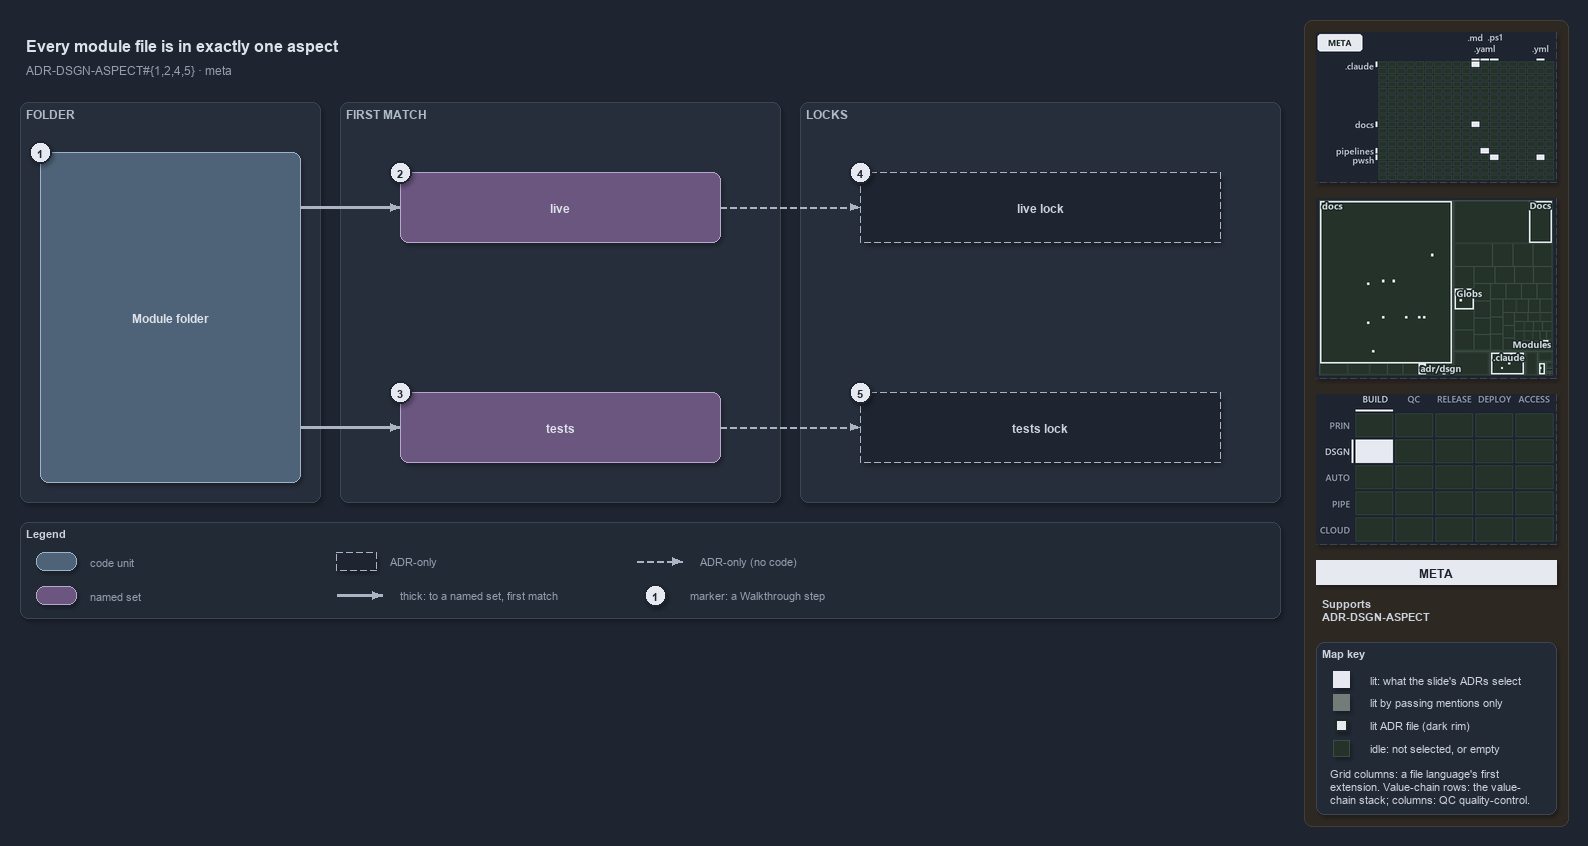

The diagram above was exported from draw.io. Its source (the exported page's mxGraphModel, read from the mxfile embedded in the PNG):
<mxGraphModel dx="1024" dy="768" grid="0" gridSize="10" guides="1" tooltips="1" connect="1" arrows="1" fold="1" page="1" pageScale="1" pageWidth="1572" pageHeight="622" background="#1E2430" math="0" shadow="1">
  <root>
    <mxCell id="0" />
    <mxCell id="1" parent="0" />
    <mxCell id="sidebar-bg" value="" style="rounded=1;arcSize=2;html=1;fillColor=#2E2823;strokeColor=#453C33;shadow=0;" vertex="1" parent="1">
      <mxGeometry x="1304" y="4" width="264" height="806" as="geometry" />
    </mxCell>
    <mxCell id="title" value="Every module file is in exactly one aspect" style="text;html=1;align=left;verticalAlign=middle;fontSize=16;fontStyle=1;fontColor=#DDE2E9;" vertex="1" parent="1">
      <mxGeometry x="20" y="14" width="1260" height="30" as="geometry" />
    </mxCell>
    <mxCell id="subtitle" value="ADR-DSGN-ASPECT#{1,2,4,5} &amp;#183; meta" style="text;html=1;align=left;verticalAlign=middle;fontSize=12;fontColor=#949FAE;" vertex="1" parent="1">
      <mxGeometry x="20" y="44" width="1240" height="20" as="geometry" />
    </mxCell>
    <mxCell id="band-folder" value="FOLDER" style="rounded=1;html=1;arcSize=3;fillColor=#262E3B;strokeColor=#3A4555;verticalAlign=top;align=left;spacingLeft=8;fontStyle=1;fontSize=12;fontColor=#B0BAC7;" vertex="1" parent="1">
      <mxGeometry x="20" y="86" width="300" height="400" as="geometry" />
    </mxCell>
    <mxCell id="band-match" value="FIRST MATCH" style="rounded=1;html=1;arcSize=3;fillColor=#262E3B;strokeColor=#3A4555;verticalAlign=top;align=left;spacingLeft=8;fontStyle=1;fontSize=12;fontColor=#B0BAC7;" vertex="1" parent="1">
      <mxGeometry x="340" y="86" width="440" height="400" as="geometry" />
    </mxCell>
    <mxCell id="band-locks" value="LOCKS" style="rounded=1;html=1;arcSize=3;fillColor=#262E3B;strokeColor=#3A4555;verticalAlign=top;align=left;spacingLeft=8;fontStyle=1;fontSize=12;fontColor=#B0BAC7;" vertex="1" parent="1">
      <mxGeometry x="800" y="86" width="480" height="400" as="geometry" />
    </mxCell>
    <mxCell id="folder" value="&lt;b&gt;Module folder&lt;/b&gt;" style="rounded=1;whiteSpace=wrap;html=1;arcSize=20;fillColor=#4E6378;strokeColor=#9FB3C8;fontColor=#DDE2E9;fontSize=12;" vertex="1" parent="1">
      <mxGeometry x="40" y="136" width="260" height="330" as="geometry" />
    </mxCell>
    <mxCell id="live" value="&lt;b&gt;live&lt;/b&gt;" style="rounded=1;whiteSpace=wrap;html=1;arcSize=20;fillColor=#6A567E;strokeColor=#B9A6CC;fontColor=#DDE2E9;fontSize=12;" vertex="1" parent="1">
      <mxGeometry x="400" y="156" width="320" height="70" as="geometry" />
    </mxCell>
    <mxCell id="tests" value="&lt;b&gt;tests&lt;/b&gt;" style="rounded=1;whiteSpace=wrap;html=1;arcSize=20;fillColor=#6A567E;strokeColor=#B9A6CC;fontColor=#DDE2E9;fontSize=12;" vertex="1" parent="1">
      <mxGeometry x="400" y="376" width="320" height="70" as="geometry" />
    </mxCell>
    <mxCell id="live-lock" value="&lt;b&gt;live lock&lt;/b&gt;" style="rounded=1;whiteSpace=wrap;html=1;arcSize=20;fillColor=#1E2430;strokeColor=#AAB4C3;dashed=1;fontSize=12;" vertex="1" parent="1">
      <mxGeometry x="860" y="156" width="360" height="70" as="geometry" />
    </mxCell>
    <mxCell id="tests-lock" value="&lt;b&gt;tests lock&lt;/b&gt;" style="rounded=1;whiteSpace=wrap;html=1;arcSize=20;fillColor=#1E2430;strokeColor=#AAB4C3;dashed=1;fontSize=12;" vertex="1" parent="1">
      <mxGeometry x="860" y="376" width="360" height="70" as="geometry" />
    </mxCell>
    <mxCell id="port-folder-r1" value="" style="text;html=1;strokeColor=none;fillColor=none;" vertex="1" parent="1">
      <mxGeometry x="300" y="191" width="1" height="1" as="geometry" />
    </mxCell>
    <mxCell id="edge-folder-live" value="" style="edgeStyle=orthogonalEdgeStyle;rounded=1;html=1;endArrow=block;strokeColor=#AAB4C3;strokeWidth=2.5;fontColor=#CDD3DC;shadow=0;" edge="1" parent="1" source="port-folder-r1" target="live">
      <mxGeometry relative="1" as="geometry" />
    </mxCell>
    <mxCell id="port-folder-r2" value="" style="text;html=1;strokeColor=none;fillColor=none;" vertex="1" parent="1">
      <mxGeometry x="300" y="411" width="1" height="1" as="geometry" />
    </mxCell>
    <mxCell id="edge-folder-tests" value="" style="edgeStyle=orthogonalEdgeStyle;rounded=1;html=1;endArrow=block;strokeColor=#AAB4C3;strokeWidth=2.5;fontColor=#CDD3DC;shadow=0;" edge="1" parent="1" source="port-folder-r2" target="tests">
      <mxGeometry relative="1" as="geometry" />
    </mxCell>
    <mxCell id="edge-live-lock" value="" style="edgeStyle=orthogonalEdgeStyle;rounded=1;html=1;endArrow=block;strokeColor=#AAB4C3;dashed=1;fontColor=#CDD3DC;shadow=0;" edge="1" parent="1" source="live" target="live-lock">
      <mxGeometry relative="1" as="geometry" />
    </mxCell>
    <mxCell id="edge-tests-lock" value="" style="edgeStyle=orthogonalEdgeStyle;rounded=1;html=1;endArrow=block;strokeColor=#AAB4C3;dashed=1;fontColor=#CDD3DC;shadow=0;" edge="1" parent="1" source="tests" target="tests-lock">
      <mxGeometry relative="1" as="geometry" />
    </mxCell>
    <mxCell id="mark-1" value="1" style="ellipse;html=1;fillColor=#E6EAF0;strokeColor=#1E2430;strokeWidth=2;fontColor=#1E2430;fontStyle=1;fontSize=11;" vertex="1" parent="1">
      <mxGeometry x="29" y="125" width="22" height="22" as="geometry" />
    </mxCell>
    <mxCell id="mark-2" value="2" style="ellipse;html=1;fillColor=#E6EAF0;strokeColor=#1E2430;strokeWidth=2;fontColor=#1E2430;fontStyle=1;fontSize=11;" vertex="1" parent="1">
      <mxGeometry x="389" y="145" width="22" height="22" as="geometry" />
    </mxCell>
    <mxCell id="mark-3" value="3" style="ellipse;html=1;fillColor=#E6EAF0;strokeColor=#1E2430;strokeWidth=2;fontColor=#1E2430;fontStyle=1;fontSize=11;" vertex="1" parent="1">
      <mxGeometry x="389" y="365" width="22" height="22" as="geometry" />
    </mxCell>
    <mxCell id="mark-4" value="4" style="ellipse;html=1;fillColor=#E6EAF0;strokeColor=#1E2430;strokeWidth=2;fontColor=#1E2430;fontStyle=1;fontSize=11;" vertex="1" parent="1">
      <mxGeometry x="849" y="145" width="22" height="22" as="geometry" />
    </mxCell>
    <mxCell id="mark-5" value="5" style="ellipse;html=1;fillColor=#E6EAF0;strokeColor=#1E2430;strokeWidth=2;fontColor=#1E2430;fontStyle=1;fontSize=11;" vertex="1" parent="1">
      <mxGeometry x="849" y="365" width="22" height="22" as="geometry" />
    </mxCell>
    <mxCell id="legend" value="&lt;b&gt;Legend&lt;/b&gt;" style="rounded=1;whiteSpace=wrap;html=1;arcSize=6;fillColor=#222A36;strokeColor=#3A4555;align=left;verticalAlign=top;spacing=8;fontSize=11;fontColor=#CDD3DC;" vertex="1" parent="1">
      <mxGeometry x="20" y="506" width="1260" height="96" as="geometry" />
    </mxCell>
    <mxCell id="legend-code" value="" style="rounded=1;whiteSpace=wrap;html=1;arcSize=20;fillColor=#4E6378;strokeColor=#9FB3C8;fontColor=#DDE2E9;fontSize=12;" vertex="1" parent="1">
      <mxGeometry x="36" y="536" width="40" height="18" as="geometry" />
    </mxCell>
    <mxCell id="legend-code-text" value="code unit" style="text;html=1;align=left;verticalAlign=middle;fontSize=11;fontColor=#949FAE;" vertex="1" parent="1">
      <mxGeometry x="84" y="535" width="240" height="20" as="geometry" />
    </mxCell>
    <mxCell id="legend-set" value="" style="rounded=1;whiteSpace=wrap;html=1;arcSize=20;fillColor=#6A567E;strokeColor=#B9A6CC;fontColor=#DDE2E9;fontSize=12;" vertex="1" parent="1">
      <mxGeometry x="36" y="570" width="40" height="18" as="geometry" />
    </mxCell>
    <mxCell id="legend-set-text" value="named set" style="text;html=1;align=left;verticalAlign=middle;fontSize=11;fontColor=#949FAE;" vertex="1" parent="1">
      <mxGeometry x="84" y="569" width="240" height="20" as="geometry" />
    </mxCell>
    <mxCell id="legend-adronly" value="" style="rounded=1;whiteSpace=wrap;html=1;arcSize=20;fillColor=#1E2430;strokeColor=#AAB4C3;dashed=1;fontSize=12;" vertex="1" parent="1">
      <mxGeometry x="336" y="536" width="40" height="18" as="geometry" />
    </mxCell>
    <mxCell id="legend-adronly-text" value="ADR-only" style="text;html=1;align=left;verticalAlign=middle;fontSize=11;fontColor=#949FAE;" vertex="1" parent="1">
      <mxGeometry x="384" y="535" width="240" height="20" as="geometry" />
    </mxCell>
    <mxCell id="legend-thick-a" value="" style="text;html=1;strokeColor=none;fillColor=none;" vertex="1" parent="1">
      <mxGeometry x="336" y="579" width="1" height="1" as="geometry" />
    </mxCell>
    <mxCell id="legend-thick-b" value="" style="text;html=1;strokeColor=none;fillColor=none;" vertex="1" parent="1">
      <mxGeometry x="382" y="579" width="1" height="1" as="geometry" />
    </mxCell>
    <mxCell id="legend-thick" value="" style="edgeStyle=orthogonalEdgeStyle;rounded=1;html=1;endArrow=block;strokeColor=#AAB4C3;strokeWidth=2.5;fontColor=#CDD3DC;shadow=0;" edge="1" parent="1" source="legend-thick-a" target="legend-thick-b">
      <mxGeometry relative="1" as="geometry" />
    </mxCell>
    <mxCell id="legend-thick-text" value="thick: to a named set, first match" style="text;html=1;align=left;verticalAlign=middle;fontSize=11;fontColor=#949FAE;" vertex="1" parent="1">
      <mxGeometry x="394" y="569" width="240" height="20" as="geometry" />
    </mxCell>
    <mxCell id="legend-adr-a" value="" style="text;html=1;strokeColor=none;fillColor=none;" vertex="1" parent="1">
      <mxGeometry x="636" y="545" width="1" height="1" as="geometry" />
    </mxCell>
    <mxCell id="legend-adr-b" value="" style="text;html=1;strokeColor=none;fillColor=none;" vertex="1" parent="1">
      <mxGeometry x="682" y="545" width="1" height="1" as="geometry" />
    </mxCell>
    <mxCell id="legend-adr" value="" style="edgeStyle=orthogonalEdgeStyle;rounded=1;html=1;endArrow=block;strokeColor=#AAB4C3;dashed=1;fontColor=#CDD3DC;shadow=0;" edge="1" parent="1" source="legend-adr-a" target="legend-adr-b">
      <mxGeometry relative="1" as="geometry" />
    </mxCell>
    <mxCell id="legend-adr-text" value="ADR-only (no code)" style="text;html=1;align=left;verticalAlign=middle;fontSize=11;fontColor=#949FAE;" vertex="1" parent="1">
      <mxGeometry x="694" y="535" width="240" height="20" as="geometry" />
    </mxCell>
    <mxCell id="legend-mark" value="1" style="ellipse;html=1;fillColor=#E6EAF0;strokeColor=#1E2430;strokeWidth=2;fontColor=#1E2430;fontStyle=1;fontSize=11;" vertex="1" parent="1">
      <mxGeometry x="644" y="568" width="22" height="22" as="geometry" />
    </mxCell>
    <mxCell id="legend-mark-text" value="marker: a Walkthrough step" style="text;html=1;align=left;verticalAlign=middle;fontSize=11;fontColor=#949FAE;" vertex="1" parent="1">
      <mxGeometry x="684" y="569" width="220" height="20" as="geometry" />
    </mxCell>
    <mxCell id="minimap-grid" value="" style="shape=image;html=1;imageAspect=0;aspect=fixed;verticalLabelPosition=bottom;strokeColor=#3A4555;dashed=1;fillColor=#222A36;image=data:image/png,(base64 omitted: 10524 chars);" vertex="1" parent="1">
      <mxGeometry x="1316" y="16" width="240" height="150" as="geometry" />
    </mxCell>
    <mxCell id="minimap-tree" value="" style="shape=image;html=1;imageAspect=0;aspect=fixed;verticalLabelPosition=bottom;strokeColor=#3A4555;dashed=1;fillColor=#222A36;image=data:image/png,(base64 omitted: 15640 chars);" vertex="1" parent="1">
      <mxGeometry x="1316" y="182" width="240" height="180" as="geometry" />
    </mxCell>
    <mxCell id="minimap-chain" value="" style="shape=image;html=1;imageAspect=0;aspect=fixed;verticalLabelPosition=bottom;strokeColor=#3A4555;dashed=1;fillColor=#222A36;image=data:image/png,(base64 omitted: 12436 chars);" vertex="1" parent="1">
      <mxGeometry x="1316" y="378" width="240" height="150" as="geometry" />
    </mxCell>
    <mxCell id="lens-badge" value="META" style="rounded=0;whiteSpace=wrap;html=1;align=center;verticalAlign=middle;fontSize=12;fontStyle=1;fontColor=#1E2430;fillColor=#E6EAF0;strokeColor=none;" vertex="1" parent="1">
      <mxGeometry x="1316" y="544" width="240" height="24" as="geometry" />
    </mxCell>
    <mxCell id="supports" value="&lt;b&gt;Supports&lt;/b&gt;&lt;br&gt;ADR-DSGN-ASPECT" style="text;html=1;whiteSpace=wrap;align=left;verticalAlign=top;fontSize=11;fontColor=#CDD3DC;" vertex="1" parent="1">
      <mxGeometry x="1316" y="576" width="240" height="38" as="geometry" />
    </mxCell>
    <mxCell id="mapkey" value="&lt;b&gt;Map key&lt;/b&gt;" style="rounded=1;arcSize=6;whiteSpace=wrap;html=1;align=left;verticalAlign=top;fontSize=11;fontColor=#CDD3DC;fillColor=#222A36;strokeColor=#3A4555;spacingLeft=8;spacingTop=2;" vertex="1" parent="1">
      <mxGeometry x="1316" y="626" width="240" height="172" as="geometry" />
    </mxCell>
    <mxCell id="mapkey-lit" value="" style="rounded=0;html=1;fillColor=#E6EAF0;strokeColor=#E6EAF0;" vertex="1" parent="1">
      <mxGeometry x="1333.0" y="655.0" width="16" height="16" as="geometry" />
    </mxCell>
    <mxCell id="mapkey-lit-text" value="lit: what the slide's ADRs select" style="text;html=1;align=left;verticalAlign=middle;fontSize=11;fontColor=#CDD3DC;" vertex="1" parent="1">
      <mxGeometry x="1364" y="653" width="184" height="20" as="geometry" />
    </mxCell>
    <mxCell id="mapkey-touched" value="" style="rounded=0;html=1;fillColor=#727C79;strokeColor=#727C79;" vertex="1" parent="1">
      <mxGeometry x="1333.0" y="678.0" width="16" height="16" as="geometry" />
    </mxCell>
    <mxCell id="mapkey-touched-text" value="lit by passing mentions only" style="text;html=1;align=left;verticalAlign=middle;fontSize=11;fontColor=#CDD3DC;" vertex="1" parent="1">
      <mxGeometry x="1364" y="676" width="184" height="20" as="geometry" />
    </mxCell>
    <mxCell id="mapkey-adr" value="" style="rounded=0;html=1;fillColor=#E6EAF0;strokeColor=#1C2A24;strokeWidth=2;" vertex="1" parent="1">
      <mxGeometry x="1335.0" y="703.0" width="12" height="12" as="geometry" />
    </mxCell>
    <mxCell id="mapkey-adr-text" value="lit ADR file (dark rim)" style="text;html=1;align=left;verticalAlign=middle;fontSize=11;fontColor=#CDD3DC;" vertex="1" parent="1">
      <mxGeometry x="1364" y="699" width="184" height="20" as="geometry" />
    </mxCell>
    <mxCell id="mapkey-idle" value="" style="rounded=0;html=1;fillColor=#243229;strokeColor=#3B4D43;" vertex="1" parent="1">
      <mxGeometry x="1333.0" y="724.0" width="16" height="16" as="geometry" />
    </mxCell>
    <mxCell id="mapkey-idle-text" value="idle: not selected, or empty" style="text;html=1;align=left;verticalAlign=middle;fontSize=11;fontColor=#CDD3DC;" vertex="1" parent="1">
      <mxGeometry x="1364" y="722" width="184" height="20" as="geometry" />
    </mxCell>
    <mxCell id="mapkey-codes" value="Grid columns: a file language's first&lt;br&gt;extension. Value-chain rows: the value-&lt;br&gt;chain stack; columns: QC quality-control." style="text;html=1;align=left;verticalAlign=top;whiteSpace=wrap;fontSize=11;fontColor=#CDD3DC;" vertex="1" parent="1">
      <mxGeometry x="1324" y="746" width="224" height="46" as="geometry" />
    </mxCell>
  </root>
</mxGraphModel>